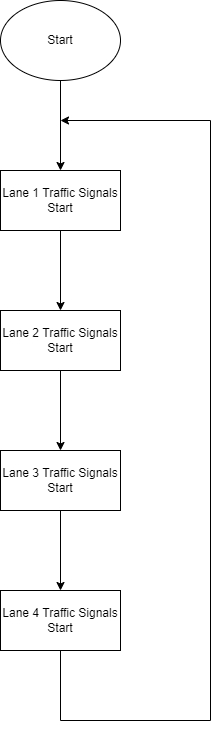

The diagram above was exported from draw.io. Its source (the exported page's mxGraphModel, read from the mxfile embedded in the PNG):
<mxGraphModel dx="1038" dy="571" grid="1" gridSize="10" guides="1" tooltips="1" connect="1" arrows="1" fold="1" page="1" pageScale="1" pageWidth="850" pageHeight="1100" math="0" shadow="0">
  <root>
    <mxCell id="0" />
    <mxCell id="1" parent="0" />
    <mxCell id="TB9sJXj6kOkwtm5UfHMR-5" value="" style="edgeStyle=orthogonalEdgeStyle;rounded=0;orthogonalLoop=1;jettySize=auto;html=1;" edge="1" parent="1" source="TB9sJXj6kOkwtm5UfHMR-1" target="TB9sJXj6kOkwtm5UfHMR-4">
      <mxGeometry relative="1" as="geometry" />
    </mxCell>
    <mxCell id="TB9sJXj6kOkwtm5UfHMR-1" value="Start" style="ellipse;whiteSpace=wrap;html=1;" vertex="1" parent="1">
      <mxGeometry x="350" y="40" width="120" height="80" as="geometry" />
    </mxCell>
    <mxCell id="TB9sJXj6kOkwtm5UfHMR-7" value="" style="edgeStyle=orthogonalEdgeStyle;rounded=0;orthogonalLoop=1;jettySize=auto;html=1;" edge="1" parent="1" source="TB9sJXj6kOkwtm5UfHMR-4" target="TB9sJXj6kOkwtm5UfHMR-6">
      <mxGeometry relative="1" as="geometry" />
    </mxCell>
    <mxCell id="TB9sJXj6kOkwtm5UfHMR-4" value="Lane 1 Traffic Signals&lt;br&gt;Start" style="whiteSpace=wrap;html=1;" vertex="1" parent="1">
      <mxGeometry x="350" y="210" width="120" height="60" as="geometry" />
    </mxCell>
    <mxCell id="TB9sJXj6kOkwtm5UfHMR-9" value="" style="edgeStyle=orthogonalEdgeStyle;rounded=0;orthogonalLoop=1;jettySize=auto;html=1;" edge="1" parent="1" source="TB9sJXj6kOkwtm5UfHMR-6" target="TB9sJXj6kOkwtm5UfHMR-8">
      <mxGeometry relative="1" as="geometry" />
    </mxCell>
    <mxCell id="TB9sJXj6kOkwtm5UfHMR-6" value="Lane 2 Traffic Signals Start" style="whiteSpace=wrap;html=1;" vertex="1" parent="1">
      <mxGeometry x="350" y="350" width="120" height="60" as="geometry" />
    </mxCell>
    <mxCell id="TB9sJXj6kOkwtm5UfHMR-11" value="" style="edgeStyle=orthogonalEdgeStyle;rounded=0;orthogonalLoop=1;jettySize=auto;html=1;" edge="1" parent="1" source="TB9sJXj6kOkwtm5UfHMR-8" target="TB9sJXj6kOkwtm5UfHMR-10">
      <mxGeometry relative="1" as="geometry" />
    </mxCell>
    <mxCell id="TB9sJXj6kOkwtm5UfHMR-8" value="Lane 3 Traffic Signals Start" style="whiteSpace=wrap;html=1;" vertex="1" parent="1">
      <mxGeometry x="350" y="490" width="120" height="60" as="geometry" />
    </mxCell>
    <mxCell id="TB9sJXj6kOkwtm5UfHMR-10" value="Lane 4 Traffic Signals Start" style="whiteSpace=wrap;html=1;" vertex="1" parent="1">
      <mxGeometry x="350" y="630" width="120" height="60" as="geometry" />
    </mxCell>
    <mxCell id="TB9sJXj6kOkwtm5UfHMR-12" value="" style="endArrow=classic;html=1;rounded=0;exitX=0.5;exitY=1;exitDx=0;exitDy=0;" edge="1" parent="1" source="TB9sJXj6kOkwtm5UfHMR-10">
      <mxGeometry width="50" height="50" relative="1" as="geometry">
        <mxPoint x="400" y="600" as="sourcePoint" />
        <mxPoint x="410" y="160" as="targetPoint" />
        <Array as="points">
          <mxPoint x="410" y="760" />
          <mxPoint x="560" y="760" />
          <mxPoint x="560" y="160" />
        </Array>
      </mxGeometry>
    </mxCell>
  </root>
</mxGraphModel>